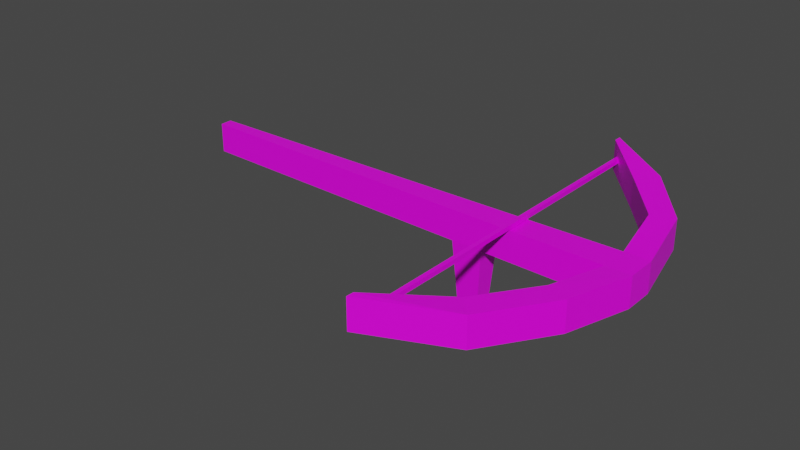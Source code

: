 # Source: Crossbow.blend  (saved by Blender 2.81.16; exported with 4.5.12 LTS)
import bpy
from mathutils import Matrix  # noqa: F401  (used for matrix-valued properties, if any)

bpy.ops.wm.read_factory_settings(use_empty=True)
scene = bpy.context.scene
scene.name = 'Scene'

# ---- collections
col_collection = bpy.data.collections.new('Collection'); scene.collection.children.link(col_collection)

# ---- images (referenced by path relative to the original .blend; pixels are not part of the script)
import os
ASSET_DIR = os.environ.get("B2B_ASSET_DIR", "")  # directory of the original .blend (textures are referenced by path, not embedded)
HERE = os.path.dirname(os.path.abspath(__file__))  # packed textures are extracted next to this script under _unpacked/

def load_image(name, relpath, width, height, colorspace="sRGB"):
    """Load a texture the original file referenced (path relative to the .blend, or extracted next to this script)."""
    p = next((c for c in (os.path.join(HERE, relpath), os.path.join(ASSET_DIR, relpath)) if relpath and os.path.exists(c)), "")
    if p:
        img = bpy.data.images.load(p, check_existing=True)
        img.name = name
    else:  # same state as the original file: an image datablock whose file is absent (Cycles renders it pink)
        img = bpy.data.images.new(name, width, height)
        img.source = "FILE"
        img.filepath = "//" + (relpath or name)
    img.colorspace_settings.name = colorspace
    return img
img_colorpalette_png_001 = load_image('ColorPalette.png.001', 'ColorPalette.png', 1024, 1024, 'sRGB')

# ---- materials (node trees are filled in below, after node groups)
mat_material = bpy.data.materials.new('Material')
mat_material.alpha_threshold = 0.0
mat_material.use_transparent_shadow = False
mat_material.line_color = (0.0, 0.0, 0.0, 1.0)

# ---- material node trees
mat_material.use_nodes = True; mat_material.node_tree.nodes.clear()
_N = mat_material.node_tree.nodes; _L = mat_material.node_tree.links
n0 = _N.new('ShaderNodeOutputMaterial'); n0.name = 'Material Output'; n0.location = (300, 300)
n1 = _N.new('ShaderNodeBsdfPrincipled'); n1.name = 'Principled BSDF'; n1.location = (10, 300)
n1.distribution = 'GGX'
n1.subsurface_method = 'BURLEY'
n1.inputs[2].default_value = 0.4
n1.inputs[3].default_value = 1.45
n1.inputs[27].default_value = (0.0, 0.0, 0.0, 1.0)
n1.inputs[28].default_value = 1.0
n2 = _N.new('ShaderNodeTexImage'); n2.name = 'Image Texture.001'; n2.location = (-403, 228)
n2.image = img_colorpalette_png_001
_L.new(n1.outputs[0], n0.inputs[0])
_L.new(n2.outputs[0], n1.inputs[0])
n0.is_active_output = True

# ---- world
world_world = bpy.data.worlds.new('World'); scene.world = world_world
world_world.use_nodes = True; world_world.node_tree.nodes.clear()
_N = world_world.node_tree.nodes; _L = world_world.node_tree.links
n0 = _N.new('ShaderNodeOutputWorld'); n0.name = 'World Output'; n0.location = (300, 300)
n1 = _N.new('ShaderNodeBackground'); n1.name = 'Background'; n1.location = (10, 300)
n1.inputs[0].default_value = (0.05088, 0.05088, 0.05088, 1.0)
_L.new(n1.outputs[0], n0.inputs[0])
n0.is_active_output = True
world_world.color = (0.05088, 0.05088, 0.05088)
world_world.use_sun_shadow = False
world_world.sun_shadow_jitter_overblur = 0.0

# ---- meshes
me_cube = bpy.data.meshes.new('Cube')
me_cube.from_pydata([(-0.04011, 2.129, 0.2078), (-0.04011, 2.129, 0.4097), (-0.1009, -1.083, 0.2078), (-0.1009, -1.083, 0.4097), (0.04019, 2.129, 0.2078), (0.04019, 2.129, 0.4097), (0.101, -1.083, 0.2078), (0.101, -1.083, 0.4097), (-0.1009, -0.9146, 0.2078), (0.101, -0.9146, 0.2078), (-0.1009, -0.9146, 0.4097), (0.101, -0.9146, 0.4097), (-0.8923, -0.5762, 0.2491), (-1.013, -0.6937, 0.2491), (-1.013, -0.6937, 0.451), (-0.8923, -0.5762, 0.451), (-1.306, -0.2228, 0.3307), (-1.356, -0.2204, 0.3307), (-1.356, -0.2204, 0.5326), (-1.306, -0.2228, 0.5326), (0.9702, -0.6668, 0.477), (0.9702, -0.6668, 0.2751), (0.8452, -0.5534, 0.477), (0.8452, -0.5534, 0.2751), (1.241, -0.2272, 0.5259), (1.241, -0.2272, 0.324), (1.19, -0.2266, 0.5259), (1.19, -0.2266, 0.324), (1.174, -0.3018, 0.4392), (1.174, -0.3018, 0.4106), (1.174, -0.2733, 0.4392), (1.174, -0.2733, 0.4106), (-1.261, -0.3018, 0.446), (-1.261, -0.3018, 0.4174), (-1.261, -0.2733, 0.446), (-1.261, -0.2733, 0.4174), (0.527, -0.8326, 0.2414), (0.582, -0.9821, 0.2414), (0.582, -0.9821, 0.4434), (0.527, -0.8326, 0.4434), (-0.4913, -0.818, 0.2284), (-0.4913, -0.818, 0.4303), (-0.5512, -0.9681, 0.2284), (-0.5512, -0.9681, 0.4303), (-0.08479, -0.107, 0.2078), (0.08479, -0.1036, 0.2078), (-0.08058, 0.1033, 0.2078), (0.08058, 0.1073, 0.2078), (-0.05606, 0.07186, -0.2078), (-0.05898, -0.07444, -0.2078), (0.05899, -0.07206, -0.2078), (0.05606, 0.07464, -0.2078)], [], [(11, 10, 3, 7), (8, 9, 6, 2), (41, 40, 12, 15), (5, 4, 0, 1), (11, 9, 45, 47, 4, 5), (3, 2, 6, 7), (37, 36, 23, 21), (1, 0, 46, 44, 8, 10), (0, 4, 47, 46), (5, 1, 10, 11), (14, 15, 19, 18), (40, 42, 13, 12), (42, 43, 14, 13), (43, 41, 15, 14), (19, 16, 17, 18), (12, 13, 17, 16), (15, 12, 16, 19), (13, 14, 18, 17), (23, 22, 26, 27), (39, 38, 20, 22), (38, 37, 21, 20), (36, 39, 22, 23), (24, 25, 27, 26), (22, 20, 24, 26), (21, 23, 27, 25), (20, 21, 25, 24), (28, 29, 31, 30), (30, 31, 35, 34), (34, 35, 33, 32), (32, 33, 29, 28), (30, 34, 32, 28), (35, 31, 29, 33), (9, 11, 39, 36), (7, 6, 37, 38), (11, 7, 38, 39), (6, 9, 36, 37), (3, 10, 41, 43), (2, 3, 43, 42), (8, 2, 42, 40), (10, 8, 40, 41), (48, 51, 50, 49), (44, 45, 9, 8), (44, 46, 48, 49), (46, 47, 51, 48), (47, 45, 50, 51), (45, 44, 49, 50)])
_uv = me_cube.uv_layers.new(name='UVMap')
_uv.uv.foreach_set('vector', [0.5694, 0.8497, 0.5694, 0.8497, 0.5694, 0.8497, 0.5694, 0.8497, 0.5694, 0.8497, 0.5694, 0.8497, 0.5694, 0.8497, 0.5694, 0.8497, 0.6315, 0.8398, 0.6315, 0.8398, 0.6315, 0.8398, 0.6315, 0.8398, 0.7555, 0.5422, 0.7555, 0.5422, 0.7555, 0.5422, 0.7555, 0.5422, 0.7555, 0.5422, 0.7555, 0.5422, 0.7555, 0.5422, 0.7555, 0.5422, 0.7555, 0.5422, 0.7555, 0.5422, 0.5694, 0.8497, 0.5694, 0.8497, 0.5694, 0.8497, 0.5694, 0.8497, 0.6315, 0.8398, 0.6315, 0.8398, 0.6315, 0.8398, 0.6315, 0.8398, 0.7555, 0.5422, 0.7555, 0.5422, 0.7555, 0.5422, 0.7555, 0.5422, 0.7555, 0.5422, 0.7555, 0.5422, 0.7555, 0.5422, 0.7555, 0.5422, 0.7555, 0.5422, 0.7555, 0.5422, 0.7555, 0.5422, 0.7555, 0.5422, 0.7555, 0.5422, 0.7555, 0.5422, 0.6315, 0.8398, 0.6315, 0.8398, 0.6315, 0.8398, 0.6315, 0.8398, 0.6315, 0.8398, 0.6315, 0.8398, 0.6315, 0.8398, 0.6315, 0.8398, 0.6315, 0.8398, 0.6315, 0.8398, 0.6315, 0.8398, 0.6315, 0.8398, 0.6315, 0.8398, 0.6315, 0.8398, 0.6315, 0.8398, 0.6315, 0.8398, 0.6315, 0.8398, 0.6315, 0.8398, 0.6315, 0.8398, 0.6315, 0.8398, 0.6315, 0.8398, 0.6315, 0.8398, 0.6315, 0.8398, 0.6315, 0.8398, 0.6315, 0.8398, 0.6315, 0.8398, 0.6315, 0.8398, 0.6315, 0.8398, 0.6315, 0.8398, 0.6315, 0.8398, 0.6315, 0.8398, 0.6315, 0.8398, 0.6315, 0.8398, 0.6315, 0.8398, 0.6315, 0.8398, 0.6315, 0.8398, 0.6315, 0.8398, 0.6315, 0.8398, 0.6315, 0.8398, 0.6315, 0.8398, 0.6315, 0.8398, 0.6315, 0.8398, 0.6315, 0.8398, 0.6315, 0.8398, 0.6315, 0.8398, 0.6315, 0.8398, 0.6315, 0.8398, 0.6315, 0.8398, 0.6315, 0.8398, 0.6315, 0.8398, 0.6315, 0.8398, 0.6315, 0.8398, 0.6315, 0.8398, 0.6315, 0.8398, 0.6315, 0.8398, 0.6315, 0.8398, 0.6315, 0.8398, 0.6315, 0.8398, 0.6315, 0.8398, 0.6315, 0.8398, 0.6315, 0.8398, 0.6315, 0.8398, 0.6315, 0.8398, 0.6315, 0.8398, 0.5595, 0.562, 0.5595, 0.562, 0.5595, 0.562, 0.5595, 0.562, 0.5595, 0.562, 0.5595, 0.562, 0.5595, 0.562, 0.5595, 0.562, 0.5595, 0.562, 0.5595, 0.562, 0.5595, 0.562, 0.5595, 0.562, 0.5595, 0.562, 0.5595, 0.562, 0.5595, 0.562, 0.5595, 0.562, 0.5595, 0.562, 0.5595, 0.562, 0.5595, 0.562, 0.5595, 0.562, 0.5595, 0.562, 0.5595, 0.562, 0.5595, 0.562, 0.5595, 0.562, 0.6315, 0.8398, 0.6315, 0.8398, 0.6315, 0.8398, 0.6315, 0.8398, 0.6315, 0.8398, 0.6315, 0.8398, 0.6315, 0.8398, 0.6315, 0.8398, 0.6315, 0.8398, 0.6315, 0.8398, 0.6315, 0.8398, 0.6315, 0.8398, 0.6315, 0.8398, 0.6315, 0.8398, 0.6315, 0.8398, 0.6315, 0.8398, 0.6315, 0.8398, 0.6315, 0.8398, 0.6315, 0.8398, 0.6315, 0.8398, 0.6315, 0.8398, 0.6315, 0.8398, 0.6315, 0.8398, 0.6315, 0.8398, 0.6315, 0.8398, 0.6315, 0.8398, 0.6315, 0.8398, 0.6315, 0.8398, 0.6315, 0.8398, 0.6315, 0.8398, 0.6315, 0.8398, 0.6315, 0.8398, 0.7555, 0.5422, 0.7555, 0.5422, 0.7555, 0.5422, 0.7555, 0.5422, 0.7555, 0.5422, 0.7555, 0.5422, 0.7555, 0.5422, 0.7555, 0.5422, 0.7555, 0.5422, 0.7555, 0.5422, 0.7555, 0.5422, 0.7555, 0.5422, 0.7555, 0.5422, 0.7555, 0.5422, 0.7555, 0.5422, 0.7555, 0.5422, 0.7555, 0.5422, 0.7555, 0.5422, 0.7555, 0.5422, 0.7555, 0.5422, 0.7555, 0.5422, 0.7555, 0.5422, 0.7555, 0.5422, 0.7555, 0.5422])
me_cube.materials.append(mat_material)
me_cube.use_remesh_preserve_volume = False
me_cube.use_remesh_preserve_attributes = False
me_cube.use_mirror_vertex_groups = False
me_cube.update()

# ---- objects
ob_cube = bpy.data.objects.new('Cube', me_cube)

# ---- transforms, parenting, visibility, modifiers, constraints
ob_cube.location = (0.04328, 0.0009589, -0.04943)
ob_cube.rotation_euler = (-5.634e-08, -5.886e-08, 1.572)
ob_cube.scale = (0.1431, 0.1431, 0.1431)
ob_cube.lock_rotations_4d = False
ob_cube.empty_display_type = 'ARROWS'
ob_cube.lineart.crease_threshold = 0.0

# ---- collection membership
col_collection.objects.link(ob_cube)

# ---- scene / render settings (as saved in the file)
scene.frame_start = 1; scene.frame_end = 250; scene.frame_set(226)
scene.render.engine = 'BLENDER_EEVEE_NEXT'
scene.cycles.use_denoising = False
scene.cycles.samples = 128
scene.cycles.sampling_pattern = 'TABULATED_SOBOL'
scene.cycles.use_adaptive_sampling = False
scene.cycles.use_light_tree = False
scene.view_settings.view_transform = 'Filmic'
bpy.context.view_layer.update()

# ---- added for rendering (the .blend has no active camera and no usable light): camera, sun
cam_auto = bpy.data.cameras.new('AutoCamera')
cam_auto.lens = 50.0
cam_auto.sensor_width = 36.0
cam_auto.clip_end = 1000.0
ob_auto_camera = bpy.data.objects.new('AutoCamera', cam_auto)
scene.collection.objects.link(ob_auto_camera)
ob_auto_camera.location = (0.524643, -0.674736, 0.418712)
ob_auto_camera.rotation_euler = (1.09748, -7.21219e-08, 0.694738)
scene.camera = ob_auto_camera
light_auto_sun = bpy.data.lights.new('AutoSun', 'SUN')
light_auto_sun.energy = 3.0
light_auto_sun.angle = 0.0523599
ob_auto_sun = bpy.data.objects.new('AutoSun', light_auto_sun)
scene.collection.objects.link(ob_auto_sun)
ob_auto_sun.rotation_euler = (0.872665, 0.174533, 0.523599)
bpy.context.view_layer.update()
